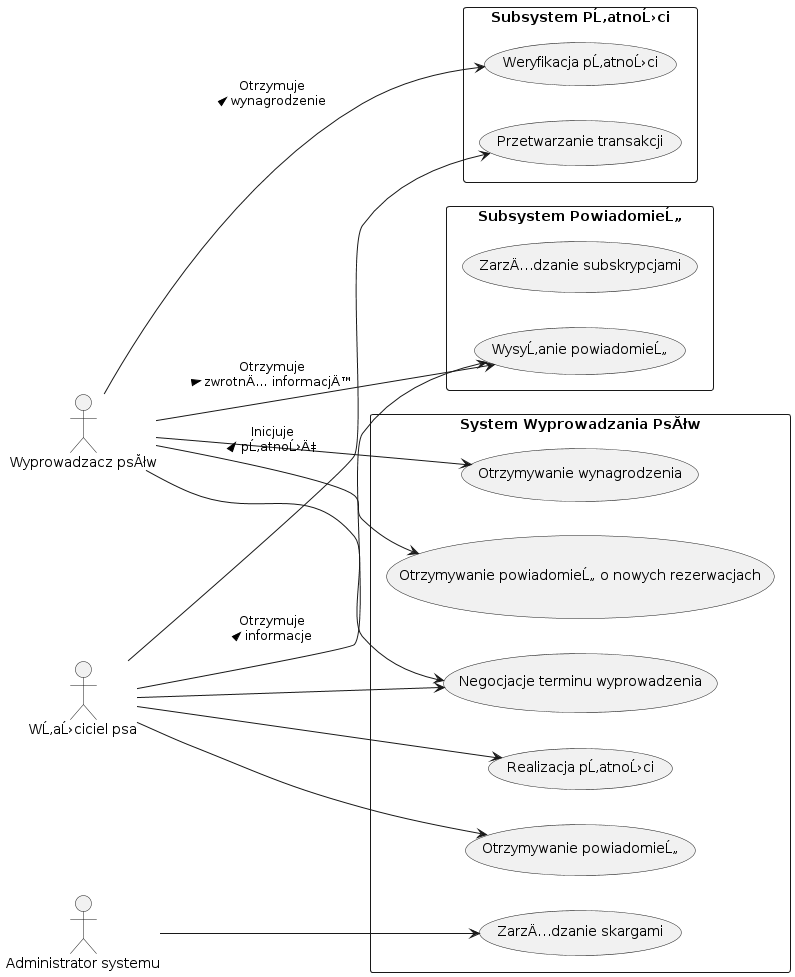

The diagram above was rendered by PlantUML. Its source (embedded in the PNG):
@startuml
left to right direction
skinparam packageStyle rectangle

actor "WĹ‚aĹ›ciciel psa" as owner
actor "Wyprowadzacz psĂłw" as walker
actor "Administrator systemu" as admin

rectangle "System Wyprowadzania PsĂłw" {
  usecase "Negocjacje terminu wyprowadzenia" as UC1
  usecase "Realizacja pĹ‚atnoĹ›ci" as UC2
  usecase "Otrzymywanie powiadomieĹ„" as UC3
  usecase "Otrzymywanie wynagrodzenia" as UC4
  usecase "Otrzymywanie powiadomieĹ„ o nowych rezerwacjach" as UC5
  usecase "ZarzÄ…dzanie skargami" as UC6

  owner --> UC1
  owner --> UC2
  owner --> UC3
  walker --> UC1
  walker --> UC4
  walker --> UC5
  admin --> UC6
}

rectangle "Subsystem PĹ‚atnoĹ›ci" {
  usecase "Przetwarzanie transakcji" as UC7
  usecase "Weryfikacja pĹ‚atnoĹ›ci" as UC8

  owner --> UC7 : Inicjuje\npĹ‚atnoĹ›Ä‡ > 
  walker --> UC8 : Otrzymuje\nwynagrodzenie >
}

rectangle "Subsystem PowiadomieĹ„" {
  usecase "WysyĹ‚anie powiadomieĹ„" as UC9
  usecase "ZarzÄ…dzanie subskrypcjami" as UC10

  owner --> UC9 : Otrzymuje\ninformacje >
  walker --> UC9 : Otrzymuje\nzwrotnÄ… informacjÄ™ >
}
@enduml